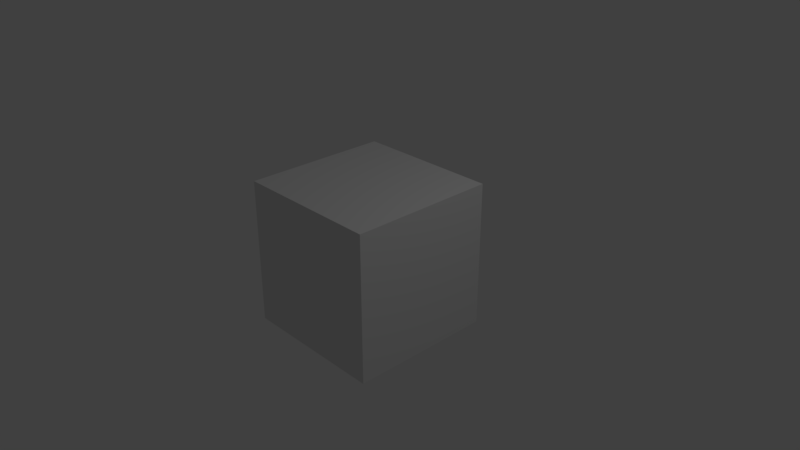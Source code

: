 # Source: BossThrone.blend  (saved by Blender 2.79.0; exported with 4.5.12 LTS)
import bpy
from mathutils import Matrix  # noqa: F401  (used for matrix-valued properties, if any)

bpy.ops.wm.read_factory_settings(use_empty=True)
scene = bpy.context.scene
scene.name = 'Scene'

# ---- collections
col_collection_1 = bpy.data.collections.new('Collection 1'); scene.collection.children.link(col_collection_1)

# ---- materials (node trees are filled in below, after node groups)
mat_material = bpy.data.materials.new('Material')
mat_material.alpha_threshold = 0.0
mat_material.use_transparent_shadow = False
mat_material.roughness = 0.5
mat_material.line_color = (0.0, 0.0, 0.0, 1.0)

# ---- material node trees

# ---- world
world_world = bpy.data.worlds.new('World'); scene.world = world_world
world_world.color = (0.05088, 0.05088, 0.05088)
world_world.use_sun_shadow = False
world_world.sun_shadow_jitter_overblur = 0.0
world_world.cycles.sampling_method = 'MANUAL'

# ---- cameras
cam_camera = bpy.data.cameras.new('Camera')
cam_camera.clip_end = 100.0
cam_camera.lens = 35.0
cam_camera.sensor_width = 32.0
cam_camera.sensor_height = 18.0
cam_camera.ortho_scale = 7.314
cam_camera.dof.focus_distance = 0.0
cam_camera.dof.aperture_fstop = 128.0

# ---- lights
light_lamp = bpy.data.lights.new('Lamp', 'POINT')
light_lamp.transmission_factor = 0.0
light_lamp.cutoff_distance = 30.0
light_lamp.energy = 100.0
light_lamp.shadow_buffer_clip_start = 1.001
light_lamp.shadow_soft_size = 0.1
light_lamp.shadow_maximum_resolution = 0.006
light_lamp.use_absolute_resolution = True

# ---- meshes
me_cube = bpy.data.meshes.new('Cube')
me_cube.from_pydata([(1.0, 1.0, -1.0), (1.0, -1.0, -1.0), (-1.0, -1.0, -1.0), (-1.0, 1.0, -1.0), (1.0, 1.0, 1.0), (1.0, -1.0, 1.0), (-1.0, -1.0, 1.0), (-1.0, 1.0, 1.0)], [], [(0, 1, 2, 3), (4, 7, 6, 5), (0, 4, 5, 1), (1, 5, 6, 2), (2, 6, 7, 3), (4, 0, 3, 7)])
me_cube.materials.append(mat_material)
me_cube.use_remesh_preserve_volume = False
me_cube.use_remesh_preserve_attributes = False
me_cube.use_mirror_vertex_groups = False
me_cube.update()

# ---- objects
ob_cube = bpy.data.objects.new('Cube', me_cube)
ob_lamp = bpy.data.objects.new('Lamp', light_lamp)
ob_camera = bpy.data.objects.new('Camera', cam_camera)

# ---- transforms, parenting, visibility, modifiers, constraints
ob_cube.location = (0.0, 0.0, 0.0)
ob_cube.lock_rotations_4d = False
ob_cube.empty_display_type = 'ARROWS'
ob_cube.lineart.crease_threshold = 0.0
ob_lamp.location = (4.076, 1.005, 5.904)
ob_lamp.rotation_euler = (0.6503, 0.05522, 1.866)
ob_lamp.lock_rotations_4d = False
ob_lamp.empty_display_type = 'ARROWS'
ob_lamp.color = (0.0, 0.0, 0.0, 0.0)
ob_lamp.lineart.crease_threshold = 0.0
ob_camera.location = (7.481, -6.508, 5.344)
ob_camera.rotation_euler = (1.109, 0.0, 0.8149)
ob_camera.lock_rotations_4d = False
ob_camera.empty_display_type = 'ARROWS'
ob_camera.color = (0.0, 0.0, 0.0, 0.0)
ob_camera.display_type = 'WIRE'
ob_camera.lineart.crease_threshold = 0.0

# ---- collection membership
col_collection_1.objects.link(ob_cube)
col_collection_1.objects.link(ob_lamp)
col_collection_1.objects.link(ob_camera)

# ---- scene / render settings (as saved in the file)
scene.camera = ob_camera
scene.frame_start = 1; scene.frame_end = 250; scene.frame_set(1)
scene.render.engine = 'BLENDER_EEVEE_NEXT'
scene.render.resolution_percentage = 50
scene.render.dither_intensity = 0.0
scene.cycles.use_denoising = False
scene.cycles.samples = 128
scene.cycles.sampling_pattern = 'TABULATED_SOBOL'
scene.cycles.use_adaptive_sampling = False
scene.cycles.use_light_tree = False
scene.cycles.blur_glossy = 0.0
scene.cycles.sample_clamp_indirect = 0.0
scene.view_settings.view_transform = 'Standard'
bpy.context.view_layer.update()
